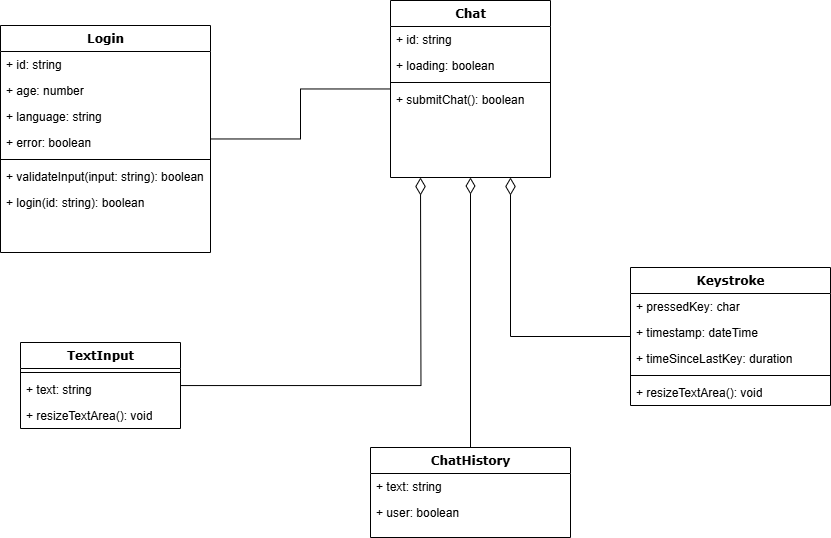

The diagram above was exported from draw.io. Its source (the exported page's mxGraphModel, read from the mxfile embedded in the PNG):
<mxGraphModel dx="1308" dy="855" grid="1" gridSize="10" guides="1" tooltips="1" connect="1" arrows="1" fold="1" page="1" pageScale="1" pageWidth="1100" pageHeight="850" background="none" math="0" shadow="0">
  <root>
    <mxCell id="0" />
    <mxCell id="1" parent="0" />
    <mxCell id="4zUpsd_Jun8ncf4Rbbaa-2" style="edgeStyle=orthogonalEdgeStyle;rounded=0;orthogonalLoop=1;jettySize=auto;html=1;endArrow=none;endFill=0;" edge="1" parent="1" source="78961159f06e98e8-17" target="78961159f06e98e8-30">
      <mxGeometry relative="1" as="geometry" />
    </mxCell>
    <mxCell id="78961159f06e98e8-17" value="Login" style="swimlane;html=1;fontStyle=1;align=center;verticalAlign=top;childLayout=stackLayout;horizontal=1;startSize=26;horizontalStack=0;resizeParent=1;resizeLast=0;collapsible=1;marginBottom=0;swimlaneFillColor=#ffffff;rounded=0;shadow=0;comic=0;labelBackgroundColor=none;strokeWidth=1;fillColor=none;fontFamily=Verdana;fontSize=12" parent="1" vertex="1">
      <mxGeometry x="40" y="108" width="210" height="227" as="geometry" />
    </mxCell>
    <mxCell id="78961159f06e98e8-21" value="+ id: string" style="text;html=1;strokeColor=none;fillColor=none;align=left;verticalAlign=top;spacingLeft=4;spacingRight=4;whiteSpace=wrap;overflow=hidden;rotatable=0;points=[[0,0.5],[1,0.5]];portConstraint=eastwest;" parent="78961159f06e98e8-17" vertex="1">
      <mxGeometry y="26" width="210" height="26" as="geometry" />
    </mxCell>
    <mxCell id="78961159f06e98e8-23" value="+ age: number" style="text;html=1;strokeColor=none;fillColor=none;align=left;verticalAlign=top;spacingLeft=4;spacingRight=4;whiteSpace=wrap;overflow=hidden;rotatable=0;points=[[0,0.5],[1,0.5]];portConstraint=eastwest;" parent="78961159f06e98e8-17" vertex="1">
      <mxGeometry y="52" width="210" height="26" as="geometry" />
    </mxCell>
    <mxCell id="78961159f06e98e8-25" value="+ language: string" style="text;html=1;strokeColor=none;fillColor=none;align=left;verticalAlign=top;spacingLeft=4;spacingRight=4;whiteSpace=wrap;overflow=hidden;rotatable=0;points=[[0,0.5],[1,0.5]];portConstraint=eastwest;" parent="78961159f06e98e8-17" vertex="1">
      <mxGeometry y="78" width="210" height="26" as="geometry" />
    </mxCell>
    <mxCell id="78961159f06e98e8-26" value="+ error: boolean" style="text;html=1;strokeColor=none;fillColor=none;align=left;verticalAlign=top;spacingLeft=4;spacingRight=4;whiteSpace=wrap;overflow=hidden;rotatable=0;points=[[0,0.5],[1,0.5]];portConstraint=eastwest;" parent="78961159f06e98e8-17" vertex="1">
      <mxGeometry y="104" width="210" height="26" as="geometry" />
    </mxCell>
    <mxCell id="78961159f06e98e8-19" value="" style="line;html=1;strokeWidth=1;fillColor=none;align=left;verticalAlign=middle;spacingTop=-1;spacingLeft=3;spacingRight=3;rotatable=0;labelPosition=right;points=[];portConstraint=eastwest;" parent="78961159f06e98e8-17" vertex="1">
      <mxGeometry y="130" width="210" height="8" as="geometry" />
    </mxCell>
    <mxCell id="78961159f06e98e8-20" value="+ validateInput(input: string): boolean" style="text;html=1;strokeColor=none;fillColor=none;align=left;verticalAlign=top;spacingLeft=4;spacingRight=4;whiteSpace=wrap;overflow=hidden;rotatable=0;points=[[0,0.5],[1,0.5]];portConstraint=eastwest;" parent="78961159f06e98e8-17" vertex="1">
      <mxGeometry y="138" width="210" height="26" as="geometry" />
    </mxCell>
    <mxCell id="78961159f06e98e8-27" value="+ login(id: string): boolean" style="text;html=1;strokeColor=none;fillColor=none;align=left;verticalAlign=top;spacingLeft=4;spacingRight=4;whiteSpace=wrap;overflow=hidden;rotatable=0;points=[[0,0.5],[1,0.5]];portConstraint=eastwest;" parent="78961159f06e98e8-17" vertex="1">
      <mxGeometry y="164" width="210" height="26" as="geometry" />
    </mxCell>
    <mxCell id="78961159f06e98e8-30" value="Chat" style="swimlane;html=1;fontStyle=1;align=center;verticalAlign=top;childLayout=stackLayout;horizontal=1;startSize=26;horizontalStack=0;resizeParent=1;resizeLast=0;collapsible=1;marginBottom=0;swimlaneFillColor=#ffffff;rounded=0;shadow=0;comic=0;labelBackgroundColor=none;strokeWidth=1;fillColor=none;fontFamily=Verdana;fontSize=12" parent="1" vertex="1">
      <mxGeometry x="430" y="83" width="160" height="177" as="geometry" />
    </mxCell>
    <mxCell id="78961159f06e98e8-31" value="+ id: string" style="text;html=1;strokeColor=none;fillColor=none;align=left;verticalAlign=top;spacingLeft=4;spacingRight=4;whiteSpace=wrap;overflow=hidden;rotatable=0;points=[[0,0.5],[1,0.5]];portConstraint=eastwest;" parent="78961159f06e98e8-30" vertex="1">
      <mxGeometry y="26" width="160" height="26" as="geometry" />
    </mxCell>
    <mxCell id="78961159f06e98e8-32" value="+ loading: boolean" style="text;html=1;strokeColor=none;fillColor=none;align=left;verticalAlign=top;spacingLeft=4;spacingRight=4;whiteSpace=wrap;overflow=hidden;rotatable=0;points=[[0,0.5],[1,0.5]];portConstraint=eastwest;" parent="78961159f06e98e8-30" vertex="1">
      <mxGeometry y="52" width="160" height="26" as="geometry" />
    </mxCell>
    <mxCell id="4zUpsd_Jun8ncf4Rbbaa-7" value="" style="line;html=1;strokeWidth=1;fillColor=none;align=left;verticalAlign=middle;spacingTop=-1;spacingLeft=3;spacingRight=3;rotatable=0;labelPosition=right;points=[];portConstraint=eastwest;" vertex="1" parent="78961159f06e98e8-30">
      <mxGeometry y="78" width="160" height="8" as="geometry" />
    </mxCell>
    <mxCell id="78961159f06e98e8-42" value="+ submitChat(): boolean" style="text;html=1;strokeColor=none;fillColor=none;align=left;verticalAlign=top;spacingLeft=4;spacingRight=4;whiteSpace=wrap;overflow=hidden;rotatable=0;points=[[0,0.5],[1,0.5]];portConstraint=eastwest;" parent="78961159f06e98e8-30" vertex="1">
      <mxGeometry y="86" width="160" height="26" as="geometry" />
    </mxCell>
    <mxCell id="4zUpsd_Jun8ncf4Rbbaa-8" style="edgeStyle=orthogonalEdgeStyle;rounded=0;orthogonalLoop=1;jettySize=auto;html=1;endArrow=diamondThin;endFill=0;strokeWidth=1;endSize=15;" edge="1" parent="1" source="78961159f06e98e8-56">
      <mxGeometry relative="1" as="geometry">
        <mxPoint x="460" y="260" as="targetPoint" />
      </mxGeometry>
    </mxCell>
    <mxCell id="78961159f06e98e8-56" value="TextInput" style="swimlane;html=1;fontStyle=1;align=center;verticalAlign=top;childLayout=stackLayout;horizontal=1;startSize=26;horizontalStack=0;resizeParent=1;resizeLast=0;collapsible=1;marginBottom=0;swimlaneFillColor=#ffffff;rounded=0;shadow=0;comic=0;labelBackgroundColor=none;strokeWidth=1;fillColor=none;fontFamily=Verdana;fontSize=12" parent="1" vertex="1">
      <mxGeometry x="60" y="425" width="160" height="86" as="geometry" />
    </mxCell>
    <mxCell id="4zUpsd_Jun8ncf4Rbbaa-9" value="" style="line;html=1;strokeWidth=1;fillColor=none;align=left;verticalAlign=middle;spacingTop=-1;spacingLeft=3;spacingRight=3;rotatable=0;labelPosition=right;points=[];portConstraint=eastwest;" vertex="1" parent="78961159f06e98e8-56">
      <mxGeometry y="26" width="160" height="8" as="geometry" />
    </mxCell>
    <mxCell id="78961159f06e98e8-57" value="+ text: string" style="text;html=1;strokeColor=none;fillColor=none;align=left;verticalAlign=top;spacingLeft=4;spacingRight=4;whiteSpace=wrap;overflow=hidden;rotatable=0;points=[[0,0.5],[1,0.5]];portConstraint=eastwest;" parent="78961159f06e98e8-56" vertex="1">
      <mxGeometry y="34" width="160" height="26" as="geometry" />
    </mxCell>
    <mxCell id="4zUpsd_Jun8ncf4Rbbaa-10" value="+ resizeTextArea(): void" style="text;html=1;strokeColor=none;fillColor=none;align=left;verticalAlign=top;spacingLeft=4;spacingRight=4;whiteSpace=wrap;overflow=hidden;rotatable=0;points=[[0,0.5],[1,0.5]];portConstraint=eastwest;" vertex="1" parent="78961159f06e98e8-56">
      <mxGeometry y="60" width="160" height="26" as="geometry" />
    </mxCell>
    <mxCell id="4zUpsd_Jun8ncf4Rbbaa-17" style="edgeStyle=orthogonalEdgeStyle;rounded=0;orthogonalLoop=1;jettySize=auto;html=1;entryX=0.75;entryY=1;entryDx=0;entryDy=0;endArrow=diamondThin;endFill=0;endSize=15;" edge="1" parent="1" source="4zUpsd_Jun8ncf4Rbbaa-11" target="78961159f06e98e8-30">
      <mxGeometry relative="1" as="geometry" />
    </mxCell>
    <mxCell id="4zUpsd_Jun8ncf4Rbbaa-11" value="Keystroke" style="swimlane;html=1;fontStyle=1;align=center;verticalAlign=top;childLayout=stackLayout;horizontal=1;startSize=26;horizontalStack=0;resizeParent=1;resizeLast=0;collapsible=1;marginBottom=0;swimlaneFillColor=#ffffff;rounded=0;shadow=0;comic=0;labelBackgroundColor=none;strokeWidth=1;fillColor=none;fontFamily=Verdana;fontSize=12" vertex="1" parent="1">
      <mxGeometry x="670" y="350" width="200" height="138" as="geometry" />
    </mxCell>
    <mxCell id="4zUpsd_Jun8ncf4Rbbaa-12" value="+ pressedKey: char&lt;div&gt;&lt;br&gt;&lt;/div&gt;" style="text;html=1;strokeColor=none;fillColor=none;align=left;verticalAlign=top;spacingLeft=4;spacingRight=4;whiteSpace=wrap;overflow=hidden;rotatable=0;points=[[0,0.5],[1,0.5]];portConstraint=eastwest;" vertex="1" parent="4zUpsd_Jun8ncf4Rbbaa-11">
      <mxGeometry y="26" width="200" height="26" as="geometry" />
    </mxCell>
    <mxCell id="4zUpsd_Jun8ncf4Rbbaa-15" value="+ timestamp: dateTime&lt;div&gt;&lt;br&gt;&lt;/div&gt;" style="text;html=1;strokeColor=none;fillColor=none;align=left;verticalAlign=top;spacingLeft=4;spacingRight=4;whiteSpace=wrap;overflow=hidden;rotatable=0;points=[[0,0.5],[1,0.5]];portConstraint=eastwest;" vertex="1" parent="4zUpsd_Jun8ncf4Rbbaa-11">
      <mxGeometry y="52" width="200" height="26" as="geometry" />
    </mxCell>
    <mxCell id="4zUpsd_Jun8ncf4Rbbaa-16" value="+ timeSinceLastKey: duration&lt;div&gt;&lt;br&gt;&lt;/div&gt;" style="text;html=1;strokeColor=none;fillColor=none;align=left;verticalAlign=top;spacingLeft=4;spacingRight=4;whiteSpace=wrap;overflow=hidden;rotatable=0;points=[[0,0.5],[1,0.5]];portConstraint=eastwest;" vertex="1" parent="4zUpsd_Jun8ncf4Rbbaa-11">
      <mxGeometry y="78" width="200" height="26" as="geometry" />
    </mxCell>
    <mxCell id="4zUpsd_Jun8ncf4Rbbaa-13" value="" style="line;html=1;strokeWidth=1;fillColor=none;align=left;verticalAlign=middle;spacingTop=-1;spacingLeft=3;spacingRight=3;rotatable=0;labelPosition=right;points=[];portConstraint=eastwest;" vertex="1" parent="4zUpsd_Jun8ncf4Rbbaa-11">
      <mxGeometry y="104" width="200" height="8" as="geometry" />
    </mxCell>
    <mxCell id="4zUpsd_Jun8ncf4Rbbaa-14" value="+ resizeTextArea(): void" style="text;html=1;strokeColor=none;fillColor=none;align=left;verticalAlign=top;spacingLeft=4;spacingRight=4;whiteSpace=wrap;overflow=hidden;rotatable=0;points=[[0,0.5],[1,0.5]];portConstraint=eastwest;" vertex="1" parent="4zUpsd_Jun8ncf4Rbbaa-11">
      <mxGeometry y="112" width="200" height="26" as="geometry" />
    </mxCell>
    <mxCell id="4zUpsd_Jun8ncf4Rbbaa-24" style="edgeStyle=orthogonalEdgeStyle;rounded=0;orthogonalLoop=1;jettySize=auto;html=1;entryX=0.5;entryY=1;entryDx=0;entryDy=0;endArrow=diamondThin;endFill=0;endSize=14;" edge="1" parent="1" source="4zUpsd_Jun8ncf4Rbbaa-18" target="78961159f06e98e8-30">
      <mxGeometry relative="1" as="geometry" />
    </mxCell>
    <mxCell id="4zUpsd_Jun8ncf4Rbbaa-18" value="ChatHistory" style="swimlane;html=1;fontStyle=1;align=center;verticalAlign=top;childLayout=stackLayout;horizontal=1;startSize=26;horizontalStack=0;resizeParent=1;resizeLast=0;collapsible=1;marginBottom=0;swimlaneFillColor=#ffffff;rounded=0;shadow=0;comic=0;labelBackgroundColor=none;strokeWidth=1;fillColor=none;fontFamily=Verdana;fontSize=12" vertex="1" parent="1">
      <mxGeometry x="410" y="530" width="200" height="90" as="geometry" />
    </mxCell>
    <mxCell id="4zUpsd_Jun8ncf4Rbbaa-19" value="+ text: string&lt;div&gt;&lt;br&gt;&lt;/div&gt;" style="text;html=1;strokeColor=none;fillColor=none;align=left;verticalAlign=top;spacingLeft=4;spacingRight=4;whiteSpace=wrap;overflow=hidden;rotatable=0;points=[[0,0.5],[1,0.5]];portConstraint=eastwest;" vertex="1" parent="4zUpsd_Jun8ncf4Rbbaa-18">
      <mxGeometry y="26" width="200" height="26" as="geometry" />
    </mxCell>
    <mxCell id="4zUpsd_Jun8ncf4Rbbaa-20" value="+ user: boolean&lt;div&gt;&lt;br&gt;&lt;/div&gt;" style="text;html=1;strokeColor=none;fillColor=none;align=left;verticalAlign=top;spacingLeft=4;spacingRight=4;whiteSpace=wrap;overflow=hidden;rotatable=0;points=[[0,0.5],[1,0.5]];portConstraint=eastwest;" vertex="1" parent="4zUpsd_Jun8ncf4Rbbaa-18">
      <mxGeometry y="52" width="200" height="26" as="geometry" />
    </mxCell>
  </root>
</mxGraphModel>